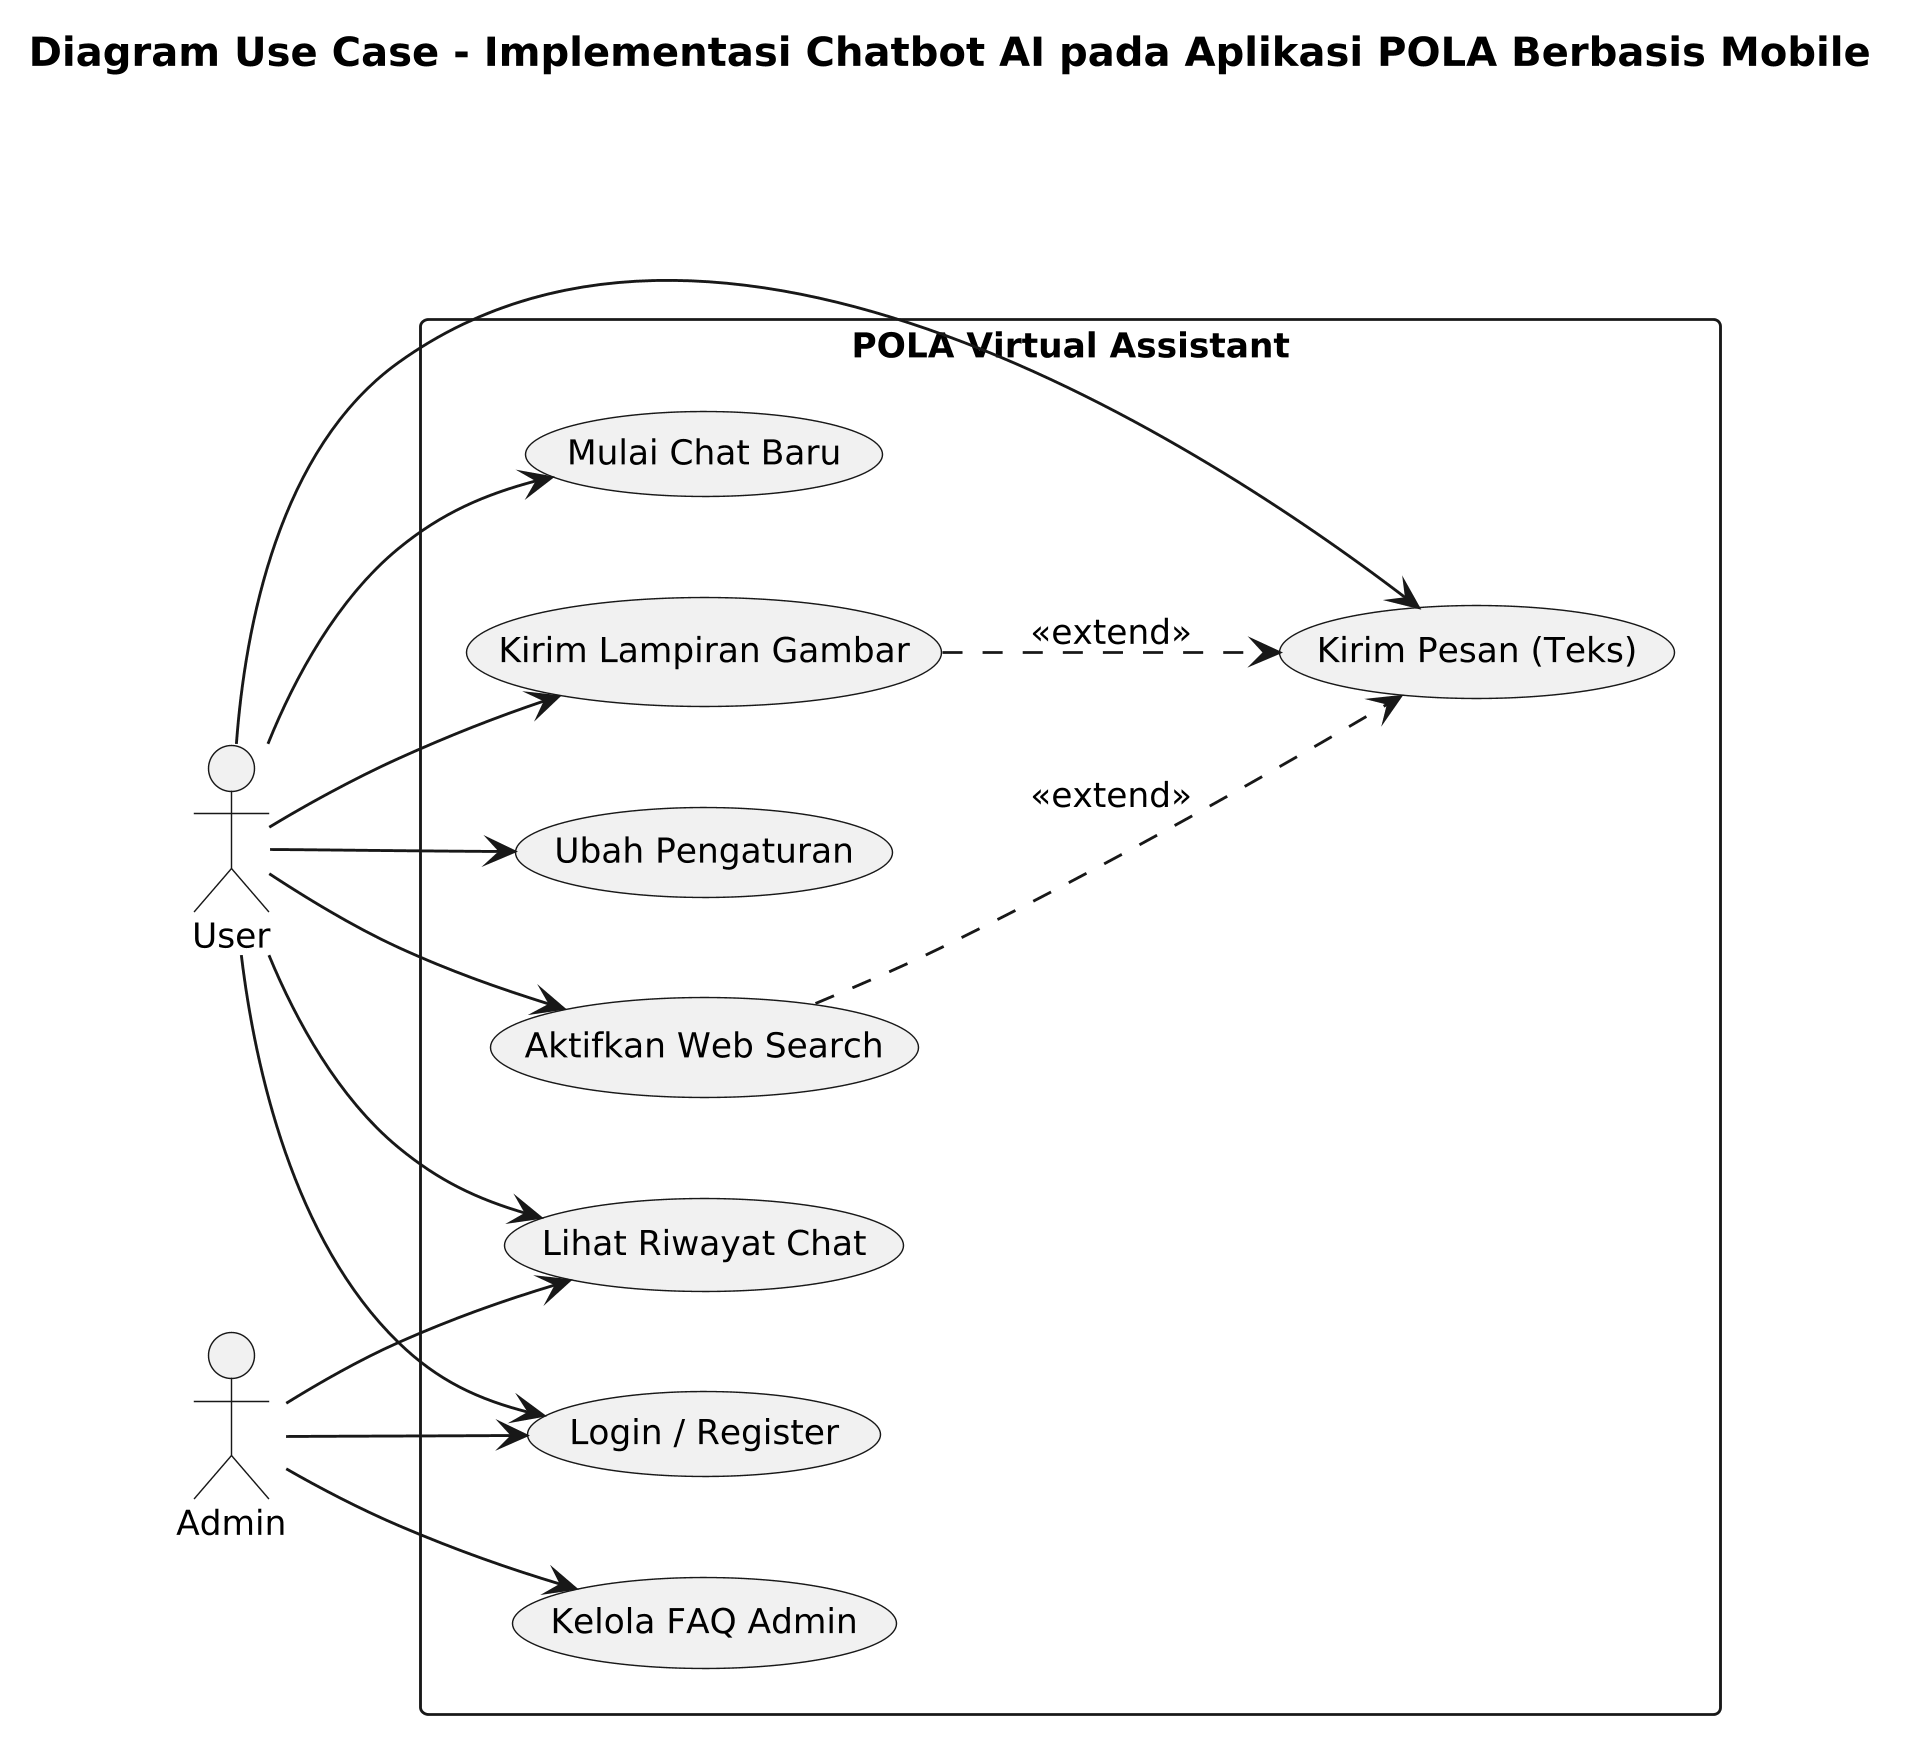

The diagram above was rendered by PlantUML. Its source (embedded in the PNG):
@startuml use-case-pola
left to right direction
skinparam packageStyle rectangle
skinparam actorStyle stickman
skinparam shadowing false
skinparam defaultFontName Arial
skinparam defaultFontSize 12
skinparam dpi 220
scale 1.25

title Diagram Use Case - Implementasi Chatbot AI pada Aplikasi POLA Berbasis Mobile

actor User as user
actor Admin as admin

rectangle "POLA Virtual Assistant" {
  usecase "Login / Register" as UC1
  usecase "Mulai Chat Baru" as UC2
  usecase "Kirim Pesan (Teks)" as UC3
  usecase "Kirim Lampiran Gambar" as UC4
  usecase "Lihat Riwayat Chat" as UC5
  usecase "Ubah Pengaturan" as UC6
  usecase "Aktifkan Web Search" as UC7
  usecase "Kelola FAQ Admin" as UC8
}

user --> UC1
user --> UC2
user --> UC3
user --> UC4
user --> UC5
user --> UC6
user --> UC7

admin --> UC1
admin --> UC5
admin --> UC8

UC4 ..> UC3 : <<extend>>
UC7 ..> UC3 : <<extend>>

@enduml